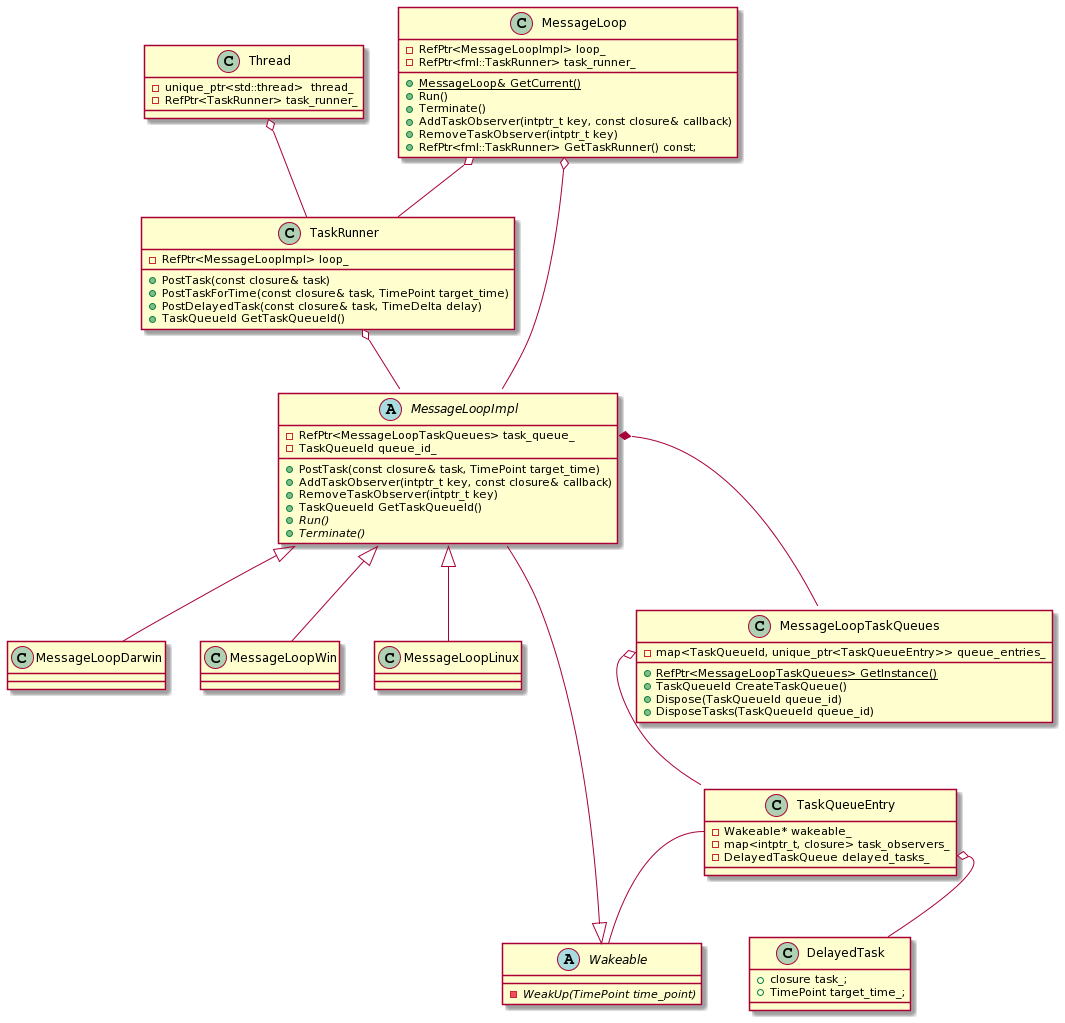

The diagram above was rendered by PlantUML. Its source (embedded in the PNG):
@startuml
class Thread {
- unique_ptr<std::thread>  thread_
- RefPtr<TaskRunner> task_runner_
}

class MessageLoop {
- RefPtr<MessageLoopImpl> loop_
- RefPtr<fml::TaskRunner> task_runner_
+ {static} MessageLoop& GetCurrent()
+ Run()
+ Terminate()
+ AddTaskObserver(intptr_t key, const closure& callback)
+ RemoveTaskObserver(intptr_t key)
+ RefPtr<fml::TaskRunner> GetTaskRunner() const;
}

class TaskRunner {
- RefPtr<MessageLoopImpl> loop_
+ PostTask(const closure& task)
+ PostTaskForTime(const closure& task, TimePoint target_time)
+ PostDelayedTask(const closure& task, TimeDelta delay)
+ TaskQueueId GetTaskQueueId()
}


abstract MessageLoopImpl {
- RefPtr<MessageLoopTaskQueues> task_queue_
- TaskQueueId queue_id_
+ PostTask(const closure& task, TimePoint target_time)
+ AddTaskObserver(intptr_t key, const closure& callback)
+ RemoveTaskObserver(intptr_t key)
+ TaskQueueId GetTaskQueueId()
+ {abstract} Run()
+ {abstract} Terminate()
}

abstract Wakeable {
- {abstract} WeakUp(TimePoint time_point)
}

class MessageLoopTaskQueues {
+ {static} RefPtr<MessageLoopTaskQueues> GetInstance()
+ TaskQueueId CreateTaskQueue()
+ Dispose(TaskQueueId queue_id)
+ DisposeTasks(TaskQueueId queue_id)

- map<TaskQueueId, unique_ptr<TaskQueueEntry>> queue_entries_
}

class MessageLoopLinux {

}

class MessageLoopDarwin {

}

class MessageLoopWin {

}

class TaskQueueEntry {
- Wakeable* wakeable_
- map<intptr_t, closure> task_observers_
- DelayedTaskQueue delayed_tasks_
}

class DelayedTask {
+ closure task_;
+ TimePoint target_time_;
}

Thread o-- TaskRunner 
TaskRunner o-- MessageLoopImpl
Wakeable <|-- MessageLoopImpl

MessageLoopImpl::task_queue_ *-- MessageLoopTaskQueues 

MessageLoopImpl <|-- MessageLoopLinux
MessageLoopImpl <|-- MessageLoopDarwin
MessageLoopImpl <|-- MessageLoopWin

MessageLoop o-- MessageLoopImpl
MessageLoop o-- TaskRunner

MessageLoopTaskQueues::queue_entries_ o-- TaskQueueEntry
TaskQueueEntry::delayed_tasks_ o-- DelayedTask

TaskQueueEntry::wakeable_ -- Wakeable
@enduml